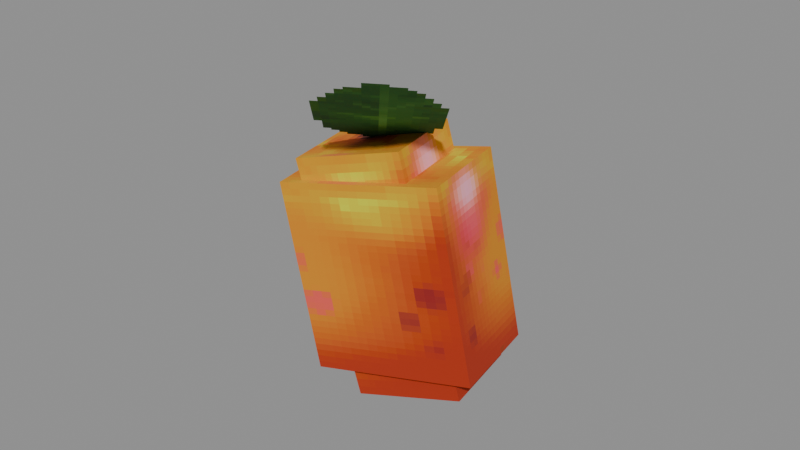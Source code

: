# Source: Ingredients_Mango_Magic.blend  (saved by Blender 5.0.119; exported with 4.5.12 LTS)
import bpy
from mathutils import Matrix  # noqa: F401  (used for matrix-valued properties, if any)

bpy.ops.wm.read_factory_settings(use_empty=True)
scene = bpy.context.scene
scene.name = 'Scene'

# ---- collections
col_widgets = bpy.data.collections.new('Widgets'); scene.collection.children.link(col_widgets)
col_widgets.hide_viewport = True

# ---- images (referenced by path relative to the original .blend; pixels are not part of the script)
import os
ASSET_DIR = os.environ.get("B2B_ASSET_DIR", "")  # directory of the original .blend (textures are referenced by path, not embedded)
HERE = os.path.dirname(os.path.abspath(__file__))  # packed textures are extracted next to this script under _unpacked/

def load_image(name, relpath, width, height, colorspace="sRGB"):
    """Load a texture the original file referenced (path relative to the .blend, or extracted next to this script)."""
    p = next((c for c in (os.path.join(HERE, relpath), os.path.join(ASSET_DIR, relpath)) if relpath and os.path.exists(c)), "")
    if p:
        img = bpy.data.images.load(p, check_existing=True)
        img.name = name
    else:  # same state as the original file: an image datablock whose file is absent (Cycles renders it pink)
        img = bpy.data.images.new(name, width, height)
        img.source = "FILE"
        img.filepath = "//" + (relpath or name)
    img.colorspace_settings.name = colorspace
    return img
img_image_0 = load_image('Image_0', '_unpacked/Image_0.e1195b56.png', 32, 64, 'sRGB')

# ---- materials (node trees are filled in below, after node groups)
mat_material_0 = bpy.data.materials.new('Material_0')

# ---- material node trees
mat_material_0.use_nodes = True; mat_material_0.node_tree.nodes.clear()
_N = mat_material_0.node_tree.nodes; _L = mat_material_0.node_tree.links
n0 = _N.new('ShaderNodeBsdfPrincipled'); n0.name = 'Principled BSDF'; n0.location = (10, 300)
n0.inputs[2].default_value = 1.0
n1 = _N.new('ShaderNodeOutputMaterial'); n1.name = 'Material Output'; n1.location = (300, 300)
n2 = _N.new('NodeFrame'); n2.name = 'Frame'; n2.location = (0, 0)
n2.label = 'Alpha Clip'
n2.width = 150
n3 = _N.new('ShaderNodeMath'); n3.name = 'Math'; n3.location = (-340, -20)
n3.operation = 'SUBTRACT'
n3.inputs[0].default_value = 1.0
n4 = _N.new('ShaderNodeMath'); n4.name = 'Math.001'; n4.location = (-540, -20)
n4.operation = 'LESS_THAN'
n4.inputs[1].default_value = 0.05
n5 = _N.new('ShaderNodeTexImage'); n5.name = 'Image Texture'; n5.location = (-840, 210)
n5.label = 'BASE COLOR'
n5.image = img_image_0
n5.interpolation = 'Closest'
n5.extension = 'EXTEND'
n3.parent = n2
n4.parent = n2
_L.new(n0.outputs[0], n1.inputs[0])
_L.new(n3.outputs[0], n0.inputs[4])
_L.new(n4.outputs[0], n3.inputs[1])
_L.new(n5.outputs[0], n0.inputs[0])
_L.new(n5.outputs[1], n4.inputs[0])
n1.is_active_output = True

# ---- meshes
me_mesh_0 = bpy.data.meshes.new('Mesh_0')
me_mesh_0.from_pydata([(0.00279, -0.7963, 2.341), (0.7817, -0.1516, 2.341), (0.2385, -1.081, 0.4761), (1.017, -0.4364, 0.4761), (-0.2385, 1.081, 2.024), (-1.017, 0.4364, 2.024), (-0.00279, 0.7963, 0.159), (-0.7817, 0.1516, 0.1589), (-0.2385, 1.081, 2.024), (0.7817, -0.1516, 2.341), (-1.017, 0.4364, 2.024), (0.00279, -0.7963, 2.341), (-0.7817, 0.1516, 0.1589), (0.2385, -1.081, 0.4761), (-0.00279, 0.7963, 0.159), (1.017, -0.4364, 0.4761), (-1.017, 0.4364, 2.024), (0.00279, -0.7963, 2.341), (-0.7817, 0.1516, 0.1589), (0.2385, -1.081, 0.4761), (0.7817, -0.1516, 2.341), (-0.2385, 1.081, 2.024), (1.017, -0.4364, 0.4761), (-0.00279, 0.7963, 0.159), (-0.2041, -0.4397, 2.551), (0.4701, 0.1183, 2.551), (0.2028, -0.9313, 0.2398), (0.8769, -0.3733, 0.2398), (-0.2028, 0.9313, 2.26), (-0.8769, 0.3733, 2.26), (0.2041, 0.4397, -0.0515), (-0.4701, -0.1183, -0.0515), (-0.2028, 0.9313, 2.26), (0.4701, 0.1183, 2.551), (-0.8769, 0.3733, 2.26), (-0.2041, -0.4397, 2.551), (-0.4701, -0.1183, -0.0515), (0.2028, -0.9313, 0.2398), (0.2041, 0.4397, -0.0515), (0.8769, -0.3733, 0.2398), (-0.8769, 0.3733, 2.26), (-0.2041, -0.4397, 2.551), (-0.4701, -0.1183, -0.0515), (0.2028, -0.9313, 0.2398), (0.4701, 0.1183, 2.551), (-0.2028, 0.9313, 2.26), (0.8769, -0.3733, 0.2398), (0.2041, 0.4397, -0.0515), (-1.263, -1.181, 3.588), (-0.112, -1.612, 3.516), (-0.6818, 0.5726, 2.38), (0.4696, 0.141, 2.308)], [], [(0, 2, 1), (2, 3, 1), (4, 6, 5), (6, 7, 5), (8, 10, 9), (10, 11, 9), (12, 14, 13), (14, 15, 13), (16, 18, 17), (18, 19, 17), (20, 22, 21), (22, 23, 21), (24, 26, 25), (26, 27, 25), (28, 30, 29), (30, 31, 29), (32, 34, 33), (34, 35, 33), (36, 38, 37), (38, 39, 37), (40, 42, 41), (42, 43, 41), (44, 46, 45), (46, 47, 45), (48, 50, 49), (50, 51, 49)])
me_mesh_0.polygons.foreach_set('use_smooth', [0, 0, 0, 0, 0, 0, 0, 0, 0, 0, 0, 0, 1, 1, 0, 0, 0, 0, 0, 0, 0, 0, 0, 0, 0, 0])
_uv = me_mesh_0.uv_layers.new(name='UVMap')
_uv.uv.foreach_set('vector', [0.0, 0.75, 0.0, 0.2812, 0.5, 0.75, 0.0, 0.2812, 0.5, 0.2812, 0.5, 0.75, 0.0, 0.75, 0.0, 0.2812, 0.5, 0.75, 0.0, 0.2812, 0.5, 0.2812, 0.5, 0.75, 0.0, 1.0, 0.0, 0.75, 0.5, 1.0, 0.0, 0.75, 0.5, 0.75, 0.5, 1.0, 0.5, 1.0, 0.5, 0.75, 1.0, 1.0, 0.5, 0.75, 1.0, 0.75, 1.0, 1.0, 0.5, 0.75, 0.5, 0.2812, 1.0, 0.75, 0.5, 0.2812, 1.0, 0.2812, 1.0, 0.75, 0.5, 0.75, 0.5, 0.2812, 1.0, 0.75, 0.5, 0.2812, 1.0, 0.2812, 1.0, 0.75, 0.0, 0.75, 0.0, 0.2812, 0.5, 0.75, 0.0, 0.2812, 0.5, 0.2812, 0.5, 0.75, 0.0, 0.75, 0.0, 0.2812, 0.5, 0.75, 0.0, 0.2812, 0.5, 0.2812, 0.5, 0.75, 0.0, 1.0, 0.0, 0.75, 0.5, 1.0, 0.0, 0.75, 0.5, 0.75, 0.5, 1.0, 0.5, 1.0, 0.5, 0.75, 1.0, 1.0, 0.5, 0.75, 1.0, 0.75, 1.0, 1.0, 0.5, 0.75, 0.5, 0.2812, 1.0, 0.75, 0.5, 0.2812, 1.0, 0.2812, 1.0, 0.75, 0.5, 0.75, 0.5, 0.2812, 1.0, 0.75, 0.5, 0.2812, 1.0, 0.2812, 1.0, 0.75, 0.9375, 0.2812, 0.03125, 0.2812, 0.9375, 0.0, 0.03125, 0.2812, 0.03125, 0.0, 0.9375, 0.0])
me_mesh_0.materials.append(mat_material_0)
me_mesh_0.update()
me_mesh_0.normals_split_custom_set([tuple(v) for v in zip(*[iter([0.6254, -0.7557, 0.1944, 0.6254, -0.7557, 0.1944, 0.6254, -0.7557, 0.1944, 0.6254, -0.7557, 0.1944, 0.6254, -0.7557, 0.1944, 0.6254, -0.7557, 0.1944, -0.6254, 0.7557, -0.1944, -0.6254, 0.7557, -0.1944, -0.6254, 0.7557, -0.1944, -0.6254, 0.7557, -0.1944, -0.6254, 0.7557, -0.1944, -0.6254, 0.7557, -0.1944, -0.124, 0.1498, 0.9809, -0.124, 0.1498, 0.9809, -0.124, 0.1498, 0.9809, -0.124, 0.1498, 0.9809, -0.124, 0.1498, 0.9809, -0.124, 0.1498, 0.9809, 0.124, -0.1498, -0.9809, 0.124, -0.1498, -0.9809, 0.124, -0.1498, -0.9809, 0.124, -0.1498, -0.9809, 0.124, -0.1498, -0.9809, 0.124, -0.1498, -0.9809, -0.7704, -0.6376, -4.228e-06, -0.7704, -0.6376, -4.228e-06, -0.7704, -0.6376, -4.228e-06, -0.7704, -0.6376, -4.199e-06, -0.7704, -0.6376, -4.199e-06, -0.7704, -0.6376, -4.199e-06, 0.7704, 0.6376, 4.305e-06, 0.7704, 0.6376, 4.305e-06, 0.7704, 0.6376, 4.305e-06, 0.7704, 0.6376, 4.151e-06, 0.7704, 0.6376, 4.151e-06, 0.7704, 0.6376, 4.151e-06, 0.6146, -0.7426, 0.2661, 0.6146, -0.7426, 0.2661, 0.6146, -0.7426, 0.2661, 0.6146, -0.7426, 0.2661, 0.6146, -0.7426, 0.2661, 0.6146, -0.7426, 0.2661, -0.6146, 0.7426, -0.2661, -0.6146, 0.7426, -0.2661, -0.6146, 0.7426, -0.2661, -0.6146, 0.7426, -0.2661, -0.6146, 0.7426, -0.2661, -0.6146, 0.7426, -0.2661, -0.1696, 0.205, 0.964, -0.1696, 0.205, 0.964, -0.1696, 0.205, 0.964, -0.1697, 0.205, 0.964, -0.1697, 0.205, 0.964, -0.1697, 0.205, 0.964, 0.1697, -0.205, -0.964, 0.1697, -0.205, -0.964, 0.1697, -0.205, -0.964, 0.1697, -0.205, -0.964, 0.1697, -0.205, -0.964, 0.1697, -0.205, -0.964, -0.7704, -0.6376, -4.217e-06, -0.7704, -0.6376, -4.217e-06, -0.7704, -0.6376, -4.217e-06, -0.7704, -0.6376, -4.223e-06, -0.7704, -0.6376, -4.223e-06, -0.7704, -0.6376, -4.223e-06, 0.7704, 0.6376, 4.223e-06, 0.7704, 0.6376, 4.223e-06, 0.7704, 0.6376, 4.223e-06, 0.7704, 0.6376, 4.245e-06, 0.7704, 0.6376, 4.245e-06, 0.7704, 0.6376, 4.245e-06, -0.2383, -0.4963, -0.8348, -0.2383, -0.4963, -0.8348, -0.2383, -0.4963, -0.8348, -0.2383, -0.4963, -0.8348, -0.2383, -0.4963, -0.8348, -0.2383, -0.4963, -0.8348])] * 3)])
me_plane = bpy.data.meshes.new('Plane')
me_plane.from_pydata([(-1.0, -6.123e-17, -1.0), (1.0, -6.123e-17, -1.0), (-1.0, 6.123e-17, 1.0), (1.0, 6.123e-17, 1.0)], [], [(0, 1, 3, 2)])
_uv = me_plane.uv_layers.new(name='UVMap')
_uv.uv.foreach_set('vector', [0.0, 0.0, 1.0, 0.0, 1.0, 1.0, 0.0, 1.0])
me_plane.update()
me_cube = bpy.data.meshes.new('Cube')
me_cube.from_pydata([(-0.9433, -1.096, -1.106), (-0.9433, -1.096, 1.106), (-0.9433, 1.096, -1.106), (-0.9433, 1.096, 1.106), (0.9433, -1.096, -1.106), (0.9433, -1.096, 1.106), (0.9433, 1.096, -1.106), (0.9433, 1.096, 1.106)], [], [(0, 1, 3, 2), (2, 3, 7, 6), (6, 7, 5, 4), (4, 5, 1, 0), (2, 6, 4, 0), (7, 3, 1, 5)])
_uv = me_cube.uv_layers.new(name='UVMap')
_uv.uv.foreach_set('vector', [0.375, 0.0, 0.625, 0.0, 0.625, 0.25, 0.375, 0.25, 0.375, 0.25, 0.625, 0.25, 0.625, 0.5, 0.375, 0.5, 0.375, 0.5, 0.625, 0.5, 0.625, 0.75, 0.375, 0.75, 0.375, 0.75, 0.625, 0.75, 0.625, 1.0, 0.375, 1.0, 0.125, 0.5, 0.375, 0.5, 0.375, 0.75, 0.125, 0.75, 0.625, 0.5, 0.875, 0.5, 0.875, 0.75, 0.625, 0.75])
me_cube.update()
me_cube_001 = bpy.data.meshes.new('Cube.001')
me_cube_001.from_pydata([(-0.8121, -1.328, -0.9521), (-0.8121, -1.328, 0.9521), (-0.8121, 1.328, -0.9521), (-0.8121, 1.328, 0.9521), (0.8121, -1.328, -0.9521), (0.8121, -1.328, 0.9521), (0.8121, 1.328, -0.9521), (0.8121, 1.328, 0.9521)], [], [(0, 1, 3, 2), (2, 3, 7, 6), (6, 7, 5, 4), (4, 5, 1, 0), (2, 6, 4, 0), (7, 3, 1, 5)])
_uv = me_cube_001.uv_layers.new(name='UVMap')
_uv.uv.foreach_set('vector', [0.375, 0.0, 0.625, 0.0, 0.625, 0.25, 0.375, 0.25, 0.375, 0.25, 0.625, 0.25, 0.625, 0.5, 0.375, 0.5, 0.375, 0.5, 0.625, 0.5, 0.625, 0.75, 0.375, 0.75, 0.375, 0.75, 0.625, 0.75, 0.625, 1.0, 0.375, 1.0, 0.125, 0.5, 0.375, 0.5, 0.375, 0.75, 0.125, 0.75, 0.625, 0.5, 0.875, 0.5, 0.875, 0.75, 0.625, 0.75])
me_cube_001.update()
me_cube_002 = bpy.data.meshes.new('Cube.002')
me_cube_002.from_pydata([(-1.571, -0.6907, -0.7428), (-1.571, -0.6907, 0.2637), (-1.571, 1.614, -0.7428), (-1.571, 1.614, 0.2637), (0.6777, -0.6907, -0.7428), (0.6777, -0.6907, 0.2637), (0.6777, 1.614, -0.7428), (0.6777, 1.614, 0.2637)], [], [(0, 1, 3, 2), (2, 3, 7, 6), (6, 7, 5, 4), (4, 5, 1, 0), (2, 6, 4, 0), (7, 3, 1, 5)])
_uv = me_cube_002.uv_layers.new(name='UVMap')
_uv.uv.foreach_set('vector', [0.375, 0.0, 0.625, 0.0, 0.625, 0.25, 0.375, 0.25, 0.375, 0.25, 0.625, 0.25, 0.625, 0.5, 0.375, 0.5, 0.375, 0.5, 0.625, 0.5, 0.625, 0.75, 0.375, 0.75, 0.375, 0.75, 0.625, 0.75, 0.625, 1.0, 0.375, 1.0, 0.125, 0.5, 0.375, 0.5, 0.375, 0.75, 0.125, 0.75, 0.625, 0.5, 0.875, 0.5, 0.875, 0.75, 0.625, 0.75])
me_cube_002.update()
arm_armature = bpy.data.armatures.new('Armature')  # bones are not reproduced

# ---- objects
ob_r_attachment = bpy.data.objects.new('R-Attachment', arm_armature)
ob_mesh_0 = bpy.data.objects.new('Mesh_0', me_mesh_0)
ob_wgt_r_attachment = bpy.data.objects.new('WGT-R-Attachment', me_plane)
ob_wgt_mango = bpy.data.objects.new('WGT-Mango', me_cube)
ob_wgt_mango_001 = bpy.data.objects.new('WGT-Mango.001', me_cube_001)
ob_wgt_leave = bpy.data.objects.new('WGT-Leave', me_cube_002)

# ---- transforms, parenting, visibility, modifiers, constraints
ob_r_attachment.location = (0.0, 0.0, 0.0)
ob_r_attachment.rotation_mode = 'QUATERNION'
ob_r_attachment.rotation_quaternion = (0.866, 0.0, 0.0, 0.5)
ob_r_attachment.show_in_front = True
ob_mesh_0.parent = ob_r_attachment
ob_mesh_0.location = (0.0, 0.0, 0.0)
ob_mesh_0.rotation_mode = 'QUATERNION'
ob_mesh_0.rotation_quaternion = (1.0, 0.0, 0.0, 0.0)
_vg = ob_mesh_0.vertex_groups.new(name='R-Attachment')
_vg = ob_mesh_0.vertex_groups.new(name='Mango')
_vg.add([0, 1, 2, 3, 4, 5, 6, 7, 8, 9, 10, 11, 12, 13, 14, 15, 16, 17, 18, 19, 20, 21, 22, 23], 1.0, 'REPLACE')
_vg = ob_mesh_0.vertex_groups.new(name='Mango.001')
_vg.add([24, 25, 26, 27, 28, 29, 30, 31, 32, 33, 34, 35, 36, 37, 38, 39, 40, 41, 42, 43, 44, 45, 46, 47], 1.0, 'REPLACE')
_vg = ob_mesh_0.vertex_groups.new(name='Leave')
_vg.add([48, 49, 50, 51], 1.0, 'REPLACE')
_m = ob_mesh_0.modifiers.new('Armature', 'ARMATURE')
_m.object = ob_r_attachment
ob_wgt_r_attachment.location = (0.0, 0.0, 0.0)
ob_wgt_r_attachment.hide_render = True
ob_wgt_mango.location = (0.0, 0.0, 0.0)
ob_wgt_mango.hide_render = True
ob_wgt_mango_001.location = (0.0, 0.0, 0.0)
ob_wgt_mango_001.hide_render = True
ob_wgt_leave.location = (0.0, 0.0, 0.0)
ob_wgt_leave.hide_render = True

# ---- collection membership
scene.collection.objects.link(ob_r_attachment)
scene.collection.objects.link(ob_mesh_0)
col_widgets.objects.link(ob_wgt_r_attachment)
col_widgets.objects.link(ob_wgt_mango)
col_widgets.objects.link(ob_wgt_mango_001)
col_widgets.objects.link(ob_wgt_leave)

# ---- scene / render settings (as saved in the file)
scene.frame_start = 1; scene.frame_end = 250; scene.frame_set(1)
scene.render.engine = 'BLENDER_EEVEE_NEXT'
scene.render.bake_bias = 0.0
scene.render.bake_samples = 0
scene.cycles.sampling_pattern = 'TABULATED_SOBOL'
scene.eevee.use_volume_custom_range = False
bpy.context.view_layer.update()

# ---- added for rendering (the .blend has no active camera and no usable light): camera, sun + grey world if the file has none
cam_auto = bpy.data.cameras.new('AutoCamera')
cam_auto.lens = 50.0
cam_auto.sensor_width = 36.0
cam_auto.clip_end = 1000.0
ob_auto_camera = bpy.data.objects.new('AutoCamera', cam_auto)
scene.collection.objects.link(ob_auto_camera)
ob_auto_camera.location = (5.74638, -6.9327, 6.23073)
ob_auto_camera.rotation_euler = (1.09748, -7.21219e-08, 0.694738)
scene.camera = ob_auto_camera
light_auto_sun = bpy.data.lights.new('AutoSun', 'SUN')
light_auto_sun.energy = 3.0
light_auto_sun.angle = 0.0523599
ob_auto_sun = bpy.data.objects.new('AutoSun', light_auto_sun)
scene.collection.objects.link(ob_auto_sun)
ob_auto_sun.rotation_euler = (0.872665, 0.174533, 0.523599)
if scene.world is None:
    world_auto = bpy.data.worlds.new('AutoWorld')
    world_auto.color = (0.3, 0.3, 0.3)
    scene.world = world_auto
bpy.context.view_layer.update()
